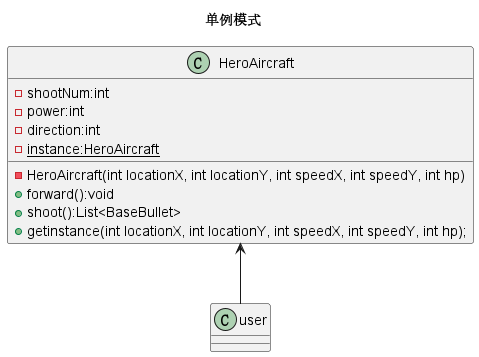

The diagram above was rendered by PlantUML. Its source (embedded in the PNG):
@startuml
'https://plantuml.com/class-diagram
title 单例模式
class HeroAircraft {
    - shootNum:int
    - power:int
    - direction:int
    -{static}instance:HeroAircraft
    - HeroAircraft(int locationX, int locationY, int speedX, int speedY, int hp)
    + forward():void
    + shoot():List<BaseBullet>
    +getinstance(int locationX, int locationY, int speedX, int speedY, int hp);
}
class user
{
}




HeroAircraft<-- user
@enduml